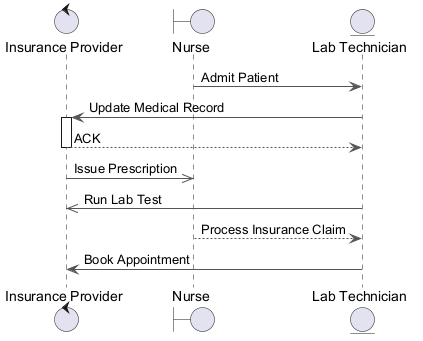

The diagram above was rendered by PlantUML. Its source (embedded in the PNG):
@startuml
skinparam backgroundColor #FFFFFF
skinparam roundCorner 15
skinparam ArrowColor #555555
control "Insurance Provider" as IP
boundary "Nurse" as N
entity "Lab Technician" as LT
N -> LT : Admit Patient
LT -> IP : Update Medical Record
activate IP
IP --> LT : ACK
deactivate IP
IP ->> N : Issue Prescription
LT ->> IP : Run Lab Test
N --> LT : Process Insurance Claim
LT -> IP : Book Appointment
@enduml